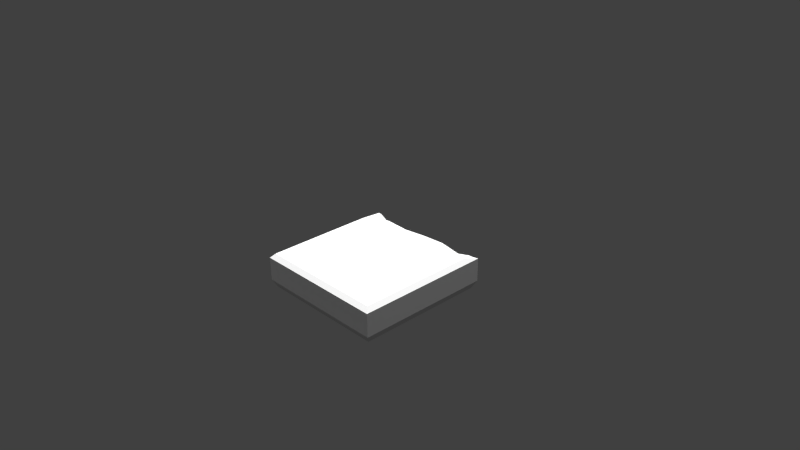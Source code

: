 # Source: Tile_Ground_Normal_crack3.blend  (saved by Blender 2.76.0; exported with 4.5.12 LTS)
import bpy
from mathutils import Matrix  # noqa: F401  (used for matrix-valued properties, if any)

bpy.ops.wm.read_factory_settings(use_empty=True)
scene = bpy.context.scene
scene.name = 'Scene'

# ---- collections
col_collection_1 = bpy.data.collections.new('Collection 1'); scene.collection.children.link(col_collection_1)

# ---- materials (node trees are filled in below, after node groups)
mat_stone_tile = bpy.data.materials.new('Stone_tile')
mat_stone_tile.alpha_threshold = 0.0
mat_stone_tile.use_transparent_shadow = False
mat_stone_tile.roughness = 0.5

# ---- material node trees

# ---- world
world_world = bpy.data.worlds.new('World'); scene.world = world_world
world_world.color = (0.05088, 0.05088, 0.05088)
world_world.use_sun_shadow = False
world_world.sun_shadow_jitter_overblur = 0.0
world_world.cycles.sampling_method = 'MANUAL'
world_world.cycles.sample_map_resolution = 256

# ---- cameras
cam_camera = bpy.data.cameras.new('Camera')
cam_camera.clip_end = 100.0
cam_camera.lens = 35.0
cam_camera.sensor_width = 32.0
cam_camera.sensor_height = 18.0
cam_camera.ortho_scale = 7.314
cam_camera.dof.focus_distance = 0.0
cam_camera.dof.aperture_fstop = 128.0

# ---- lights
light_hemi = bpy.data.lights.new('Hemi', 'SUN')
light_hemi.transmission_factor = 0.0
light_hemi.angle = 0.1993
light_hemi.energy = 1.0
light_hemi.shadow_buffer_clip_start = 0.5
light_hemi.shadow_soft_size = 0.1
light_hemi.shadow_cascade_max_distance = 1000.0
light_hemi.cycles.use_multiple_importance_sampling = False
light_sun = bpy.data.lights.new('Sun', 'SUN')
light_sun.transmission_factor = 0.0
light_sun.angle = 0.1993
light_sun.energy = 1.0
light_sun.shadow_buffer_clip_start = 0.5
light_sun.shadow_soft_size = 0.1
light_sun.shadow_cascade_max_distance = 1000.0
light_sun.cycles.use_multiple_importance_sampling = False
light_lamp = bpy.data.lights.new('Lamp', 'POINT')
light_lamp.transmission_factor = 0.0
light_lamp.cutoff_distance = 30.0
light_lamp.energy = 100.0
light_lamp.shadow_buffer_clip_start = 1.001
light_lamp.shadow_soft_size = 0.1
light_lamp.shadow_maximum_resolution = 0.006
light_lamp.use_absolute_resolution = True
light_lamp.cycles.use_multiple_importance_sampling = False
light_hemi_001 = bpy.data.lights.new('Hemi.001', 'SUN')
light_hemi_001.transmission_factor = 0.0
light_hemi_001.angle = 0.1993
light_hemi_001.energy = 1.0
light_hemi_001.shadow_buffer_clip_start = 0.5
light_hemi_001.shadow_soft_size = 0.1
light_hemi_001.shadow_cascade_max_distance = 1000.0
light_hemi_001.cycles.use_multiple_importance_sampling = False
light_hemi_002 = bpy.data.lights.new('Hemi.002', 'SUN')
light_hemi_002.transmission_factor = 0.0
light_hemi_002.angle = 0.1993
light_hemi_002.energy = 1.0
light_hemi_002.shadow_buffer_clip_start = 0.5
light_hemi_002.shadow_soft_size = 0.1
light_hemi_002.shadow_cascade_max_distance = 1000.0
light_hemi_002.cycles.use_multiple_importance_sampling = False
light_hemi_003 = bpy.data.lights.new('Hemi.003', 'SUN')
light_hemi_003.transmission_factor = 0.0
light_hemi_003.angle = 0.1993
light_hemi_003.energy = 1.0
light_hemi_003.shadow_buffer_clip_start = 0.5
light_hemi_003.shadow_soft_size = 0.1
light_hemi_003.shadow_cascade_max_distance = 1000.0
light_hemi_003.cycles.use_multiple_importance_sampling = False

# ---- meshes
me_cube = bpy.data.meshes.new('Cube')
me_cube.from_pydata([(0.946, -0.06071, -0.9496), (0.946, -0.3879, -0.9496), (-0.9545, -0.3879, -0.9496), (-0.9545, -0.06071, -0.9496), (-0.9014, -0.06071, -0.9496), (-0.7968, -0.1198, -0.9496), (-0.7436, -0.1141, -0.9496), (-0.397, -0.1271, -0.9496), (-0.03881, -0.09227, -0.9496), (0.306, -0.07411, -0.9496), (0.596, -0.1227, -0.9496), (0.7898, -0.07453, -0.9496), (0.9181, -0.07469, -0.9496), (0.8675, -0.03727, -0.8947), (0.8899, -0.001703, -0.746), (0.946, -0.06071, 0.9509), (0.946, -0.3879, 0.9509), (0.8899, -0.4979, -0.8935), (-0.8985, -0.4979, -0.8935), (-0.9545, -0.3879, 0.9509), (-0.9545, -0.06071, 0.9509), (-0.8985, -0.001703, -0.6016), (-0.8472, -0.001703, -0.789), (0.8899, -0.001703, 0.8948), (0.6834, -0.001703, -0.7462), (0.604, -0.001703, -0.7605), (0.4106, -0.001703, -0.7014), (0.2632, -0.001703, -0.7004), (0.1, -0.0353, -0.6574), (-0.03947, -0.0252, -0.7087), (-0.1865, -0.001703, -0.7561), (-0.3688, -0.001703, -0.7212), (-0.5151, -0.001703, -0.7699), (-0.6944, -0.001703, -0.717), (-0.8985, -0.001703, 0.8948), (0.8899, -0.4979, 0.8948), (-0.8985, -0.4979, 0.8948), (-0.03944, -0.07965, -0.8609), (0.2655, -0.05945, -0.8318), (0.5736, -0.1165, -0.914), (-0.3876, -0.1223, -0.9222), (-0.7087, -0.1058, -0.8984), (0.907, -0.3879, -0.9496), (0.8148, -0.3879, -0.9496), (0.5859, -0.3879, -0.9496), (0.2736, -0.3879, -0.9496), (-0.07149, -0.3879, -0.9496), (-0.4075, -0.3879, -0.9496), (-0.7524, -0.3879, -0.9496), (-0.8297, -0.3879, -0.9496), (-0.8981, -0.3879, -0.9496), (0.946, -0.06071, -0.5568), (-0.9545, -0.06071, -0.5382), (-0.9545, -0.3879, -0.5382), (0.8899, -0.001703, -0.5545), (0.946, -0.3879, -0.5568), (0.8899, -0.4979, -0.5565), (-0.8985, -0.4979, -0.5405), (-0.8985, -0.001703, -0.5427)], [], [(0, 1, 42, 12), (55, 51, 15, 16), (17, 18, 2, 50, 49, 48, 47, 46, 45, 44, 43, 42, 1), (53, 52, 3, 2), (4, 3, 21, 22), (54, 23, 15, 51), (12, 11, 13), (55, 16, 35, 56), (16, 15, 20, 19), (56, 35, 36, 57), (53, 2, 18, 57), (58, 21, 3, 52), (16, 19, 36, 35), (9, 8, 37, 38), (10, 9, 38, 39), (28, 27, 38, 37), (8, 7, 40, 37), (26, 25, 39, 38), (29, 28, 37), (27, 26, 38), (30, 29, 37, 40), (7, 6, 41, 40), (25, 24, 39), (31, 30, 40), (32, 31, 40, 41), (6, 5, 41), (11, 10, 39, 13), (33, 32, 41), (0, 12, 13, 14), (22, 33, 41), (5, 4, 22, 41), (11, 43, 44, 10), (12, 42, 43, 11), (9, 45, 46, 8), (10, 44, 45, 9), (7, 47, 48, 6), (8, 46, 47, 7), (5, 49, 50, 4), (6, 48, 49, 5), (4, 50, 2, 3), (24, 14, 13, 39), (34, 58, 52, 20), (19, 53, 57, 36), (17, 56, 57, 18), (1, 55, 56, 17), (14, 54, 51, 0), (19, 20, 52, 53), (1, 0, 51, 55), (15, 23, 34, 20), (26, 27, 54), (30, 31, 58), (14, 24, 54), (31, 32, 58), (25, 26, 54), (33, 22, 58), (24, 25, 54), (32, 33, 58), (27, 28, 54), (29, 30, 58), (22, 21, 58), (54, 58, 34, 23), (28, 29, 58, 54)])
_uv = me_cube.uv_layers.new(name='UVMap')
_uv.uv.foreach_set('vector', [0.8767, 0.1064, 0.8659, 0.1178, 0.8643, 0.1167, 0.8753, 0.1055, 0.8071, 0.3456, 0.8755, 0.343, 0.8795, 0.8249, 0.8023, 0.821, 0.755, 0.7851, 0.7664, 0.201, 0.7801, 0.1877, 0.784, 0.1958, 0.7881, 0.2069, 0.7922, 0.2222, 0.7996, 0.3241, 0.8008, 0.4554, 0.7979, 0.5944, 0.7941, 0.7059, 0.7904, 0.7778, 0.7794, 0.7983, 0.7751, 0.8056, 0.7087, 0.1335, 0.6726, 0.109, 0.7161, 0.103, 0.7234, 0.1122, 0.1686, 0.3611, 0.1609, 0.3687, -0.001683, 0.2967, 0.1381, 0.3255, 0.9925, 0.3156, 0.9916, 0.8819, 0.9474, 0.9445, 0.9499, 0.2802, 0.8877, 0.1521, 0.882, 0.1439, 0.8913, 0.1461, 0.8103, 0.9719, -0.006454, 0.9375, 0.04796, 0.8761, 0.7771, 0.892, 0.071, 0.9976, -0.001786, 0.9987, 0.002228, 0.01647, 0.07378, -0.001835, 0.8718, 0.1995, 0.821, 0.313, 0.6894, 0.2815, 0.6933, 0.1625, 0.8008, 0.01654, 0.9105, 0.1155, 0.8898, 0.1301, 0.7823, 0.07272, 0.6322, 0.09932, 0.6509, 0.1059, 0.6953, 0.1228, 0.6417, 0.1228, 0.04874, 0.8525, 0.06864, 0.1369, 0.1173, 0.1764, 0.1006, 0.8129, 1.001, 0.3466, 0.9993, 0.5242, 0.9234, 0.5229, 0.9442, 0.3398, 0.8662, 0.1291, 0.8368, 0.1062, 0.8403, 0.08546, 0.8672, 0.124, 0.8083, 0.4953, 0.8778, 0.3212, 0.9442, 0.3398, 0.9234, 0.5229, 0.9993, 0.5242, 0.9989, 0.6596, 0.9892, 0.6593, 0.9234, 0.5229, 0.8772, 0.08405, 0.8905, 0.1121, 0.8672, 0.124, 0.8403, 0.08546, 0.8469, 0.5506, 0.8083, 0.4953, 0.9234, 0.5229, 0.8584, 0.06183, 0.8772, 0.08405, 0.8403, 0.08546, 0.8724, 0.6113, 0.8469, 0.5506, 0.9234, 0.5229, 0.9892, 0.6593, 0.2803, 0.3126, 0.2048, 0.3335, 0.2064, 0.3222, 0.2812, 0.3046, 0.8905, 0.1121, 0.8984, 0.1217, 0.8672, 0.124, 0.247, 0.2103, 0.3399, 0.167, 0.2857, 0.2997, 0.2123, 0.2557, 0.2492, 0.2119, 0.2822, 0.2958, 0.1914, 0.3257, 0.1715, 0.3758, 0.1617, 0.3821, 0.1725, 0.36, 0.882, 0.1439, 0.8662, 0.1291, 0.8672, 0.124, 0.8913, 0.1461, 0.1537, 0.2821, 0.2114, 0.2567, 0.1906, 0.3265, 0.8892, 0.1534, 0.8877, 0.1521, 0.8913, 0.1461, 0.9098, 0.1468, 0.1711, 0.3566, 0.1904, 0.3299, 0.2085, 0.3688, 0.2779, 0.3556, 0.2482, 0.3724, 0.1964, 0.3348, 0.2861, 0.3187, 0.8699, 0.09946, 0.8596, 0.114, 0.8431, 0.1127, 0.8554, 0.08923, 0.8753, 0.1055, 0.8643, 0.1167, 0.8596, 0.114, 0.8699, 0.09946, 0.8029, 0.3531, 0.977, 0.4084, 0.9692, 0.5601, 0.7806, 0.552, 0.8554, 0.08923, 0.8431, 0.1127, 0.8173, 0.111, 0.8291, 0.07388, 0.7495, 0.08368, 0.755, 0.1086, 0.7314, 0.1096, 0.725, 0.09679, 0.7806, 0.552, 0.9692, 0.5601, 0.966, 0.7035, 0.8489, 0.7294, 0.7228, 0.09873, 0.7278, 0.1105, 0.7252, 0.1114, 0.7176, 0.101, 0.725, 0.09679, 0.7314, 0.1096, 0.7278, 0.1105, 0.7228, 0.09873, 0.7176, 0.101, 0.7252, 0.1114, 0.7234, 0.1122, 0.7161, 0.103, 0.8984, 0.1217, 0.9098, 0.1468, 0.8913, 0.1461, 0.8672, 0.124, 0.9041, 0.08189, 0.3203, 0.0735, 0.3151, 0.01708, 0.9009, 0.01704, 0.08909, 0.01147, 0.7027, 0.01654, 0.6843, 0.07272, 0.129, 0.05982, 0.8676, 0.1701, 0.8718, 0.1995, 0.6933, 0.1625, 0.7057, 0.1396, 0.7771, 0.9242, 0.6184, 0.9831, 0.6181, 0.9142, 0.7548, 0.8931, 0.9098, 0.1468, 0.9788, 0.1496, 0.9503, 0.174, 0.8892, 0.1534, 0.9363, 0.8263, 0.8047, 0.8258, 0.8094, 0.3523, 0.9463, 0.3557, 0.8659, 0.1178, 0.8767, 0.1064, 0.9286, 0.1163, 0.8796, 0.1441, 0.002557, -0.0009654, 0.02529, 0.03341, 0.02255, 0.967, 0.00177, 1.004, 0.8772, 0.08405, 0.8584, 0.06183, 0.9788, 0.1496, 0.3335, 0.1669, 0.2471, 0.2103, 0.00122, 0.2777, 0.9098, 0.1468, 0.8984, 0.1217, 0.9788, 0.1496, 0.2477, 0.2114, 0.2113, 0.2546, -0.02294, 0.2881, 0.8905, 0.1121, 0.8772, 0.08405, 0.9788, 0.1496, 0.1547, 0.2833, 0.1396, 0.3225, -0.01438, 0.2914, 0.8984, 0.1217, 0.8905, 0.1121, 0.9788, 0.1496, 0.2084, 0.2575, 0.1554, 0.2807, -0.008685, 0.2886, 0.878, 0.3213, 0.8057, 0.4971, 0.7385, 0.01368, 0.8467, 0.551, 0.8711, 0.6102, 0.7336, 0.9783, 0.2318, 0.3766, 0.1938, 0.3716, 0.175, 0.3651, 0.7377, 0.01601, 0.7255, 0.98, 0.01961, 0.9795, 0.02423, 0.02169, 0.8062, 0.4958, 0.8471, 0.5496, 0.7312, 0.9798, 0.7382, 0.0171])
me_cube.materials.append(mat_stone_tile)
me_cube.use_remesh_preserve_volume = False
me_cube.use_remesh_preserve_attributes = False
me_cube.use_mirror_vertex_groups = False
me_cube.update()

# ---- objects
ob_hemi = bpy.data.objects.new('Hemi', light_hemi)
ob_sun = bpy.data.objects.new('Sun', light_sun)
ob_cube = bpy.data.objects.new('Cube', me_cube)
ob_lamp = bpy.data.objects.new('Lamp', light_lamp)
ob_camera = bpy.data.objects.new('Camera', cam_camera)
ob_hemi_001 = bpy.data.objects.new('Hemi.001', light_hemi_001)
ob_hemi_002 = bpy.data.objects.new('Hemi.002', light_hemi_002)
ob_hemi_003 = bpy.data.objects.new('Hemi.003', light_hemi_003)

# ---- transforms, parenting, visibility, modifiers, constraints
ob_hemi.location = (0.3845, 2.025, -0.688)
ob_hemi.lineart.crease_threshold = 0.0
ob_sun.location = (0.3845, -0.2545, 0.3626)
ob_sun.lineart.crease_threshold = 0.0
ob_cube.location = (0.0, 0.0, 0.0)
ob_cube.rotation_euler = (1.571, 0.0, 0.0)
ob_cube.lock_rotations_4d = False
ob_cube.empty_display_type = 'ARROWS'
ob_cube.lineart.crease_threshold = 0.0
ob_lamp.location = (4.076, 1.005, 5.904)
ob_lamp.rotation_euler = (0.6503, 0.05522, 1.866)
ob_lamp.lock_rotations_4d = False
ob_lamp.empty_display_type = 'ARROWS'
ob_lamp.color = (0.0, 0.0, 0.0, 0.0)
ob_lamp.lineart.crease_threshold = 0.0
ob_camera.location = (7.481, -6.508, 5.344)
ob_camera.rotation_euler = (1.109, 0.01082, 0.8149)
ob_camera.lock_rotations_4d = False
ob_camera.empty_display_type = 'ARROWS'
ob_camera.color = (0.0, 0.0, 0.0, 0.0)
ob_camera.display_type = 'WIRE'
ob_camera.lineart.crease_threshold = 0.0
ob_hemi_001.location = (-1.859, -0.1864, -0.688)
ob_hemi_001.lineart.crease_threshold = 0.0
ob_hemi_002.location = (0.3845, -1.73, -0.688)
ob_hemi_002.lineart.crease_threshold = 0.0
ob_hemi_003.location = (1.97, -0.1864, -0.688)
ob_hemi_003.lineart.crease_threshold = 0.0

# ---- collection membership
col_collection_1.objects.link(ob_hemi)
col_collection_1.objects.link(ob_sun)
col_collection_1.objects.link(ob_cube)
col_collection_1.objects.link(ob_lamp)
col_collection_1.objects.link(ob_camera)
col_collection_1.objects.link(ob_hemi_001)
col_collection_1.objects.link(ob_hemi_002)
col_collection_1.objects.link(ob_hemi_003)

# ---- scene / render settings (as saved in the file)
scene.camera = ob_camera
scene.frame_start = 1; scene.frame_end = 250; scene.frame_set(2)
scene.render.engine = 'BLENDER_EEVEE_NEXT'
scene.render.resolution_percentage = 50
scene.render.dither_intensity = 0.0
scene.cycles.use_denoising = False
scene.cycles.samples = 10
scene.cycles.sampling_pattern = 'TABULATED_SOBOL'
scene.cycles.light_sampling_threshold = 0.0
scene.cycles.use_adaptive_sampling = False
scene.cycles.use_light_tree = False
scene.cycles.blur_glossy = 0.0
scene.cycles.pixel_filter_type = 'GAUSSIAN'
scene.cycles.sample_clamp_indirect = 0.0
scene.view_settings.view_transform = 'Standard'
bpy.context.view_layer.update()
